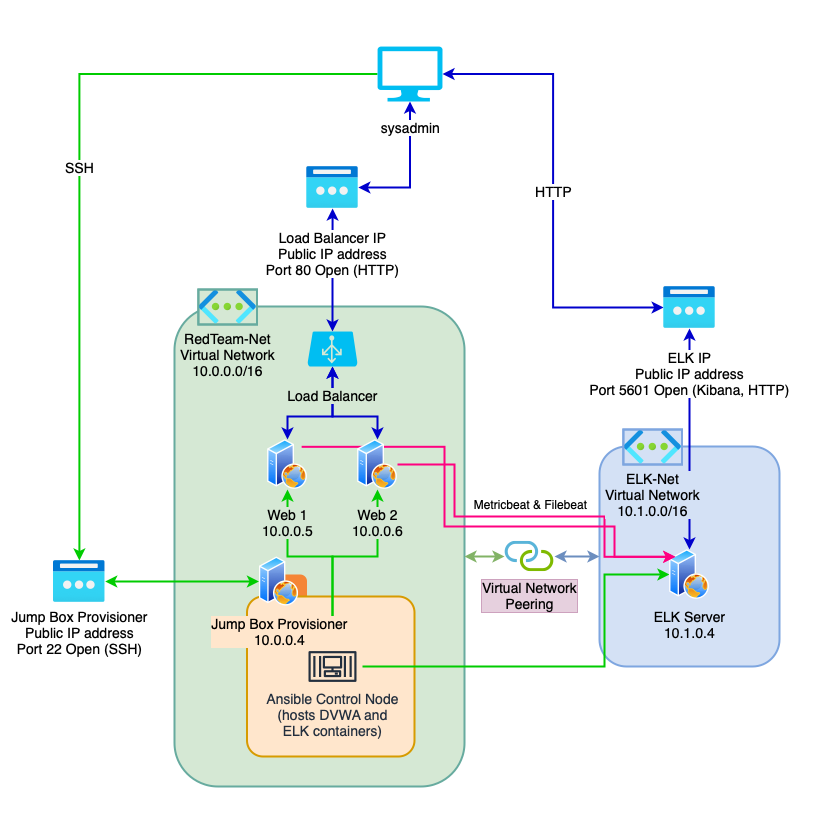

The diagram above was exported from draw.io. Its source (the exported page's mxGraphModel, read from the mxfile embedded in the PNG):
<mxGraphModel dx="1413" dy="993" grid="1" gridSize="10" guides="1" tooltips="1" connect="1" arrows="1" fold="1" page="1" pageScale="1" pageWidth="850" pageHeight="850" background="#ffffff" math="0" shadow="0">
  <root>
    <mxCell id="0" />
    <mxCell id="1" parent="0" />
    <mxCell id="A9JfU0Dd_SNGZDtzHN5u-61" value="" style="rounded=0;whiteSpace=wrap;html=1;labelBackgroundColor=default;labelBorderColor=default;sketch=0;fontSize=12;fontColor=#4C0099;strokeColor=none;strokeWidth=2;fillColor=#FFFFFF;" vertex="1" parent="1">
      <mxGeometry x="10" y="10" width="830" height="830" as="geometry" />
    </mxCell>
    <mxCell id="A9JfU0Dd_SNGZDtzHN5u-30" value="" style="rounded=1;whiteSpace=wrap;html=1;labelBackgroundColor=none;fontSize=14;fillColor=#D4E1F5;strokeColor=#7EA6E0;strokeWidth=2;" vertex="1" parent="1">
      <mxGeometry x="608" y="455" width="180" height="220" as="geometry" />
    </mxCell>
    <mxCell id="A9JfU0Dd_SNGZDtzHN5u-22" value="" style="rounded=1;whiteSpace=wrap;html=1;labelBackgroundColor=none;fontSize=14;fillColor=#D5E8D4;strokeColor=#67AB9F;strokeWidth=2;" vertex="1" parent="1">
      <mxGeometry x="183" y="315" width="290" height="480" as="geometry" />
    </mxCell>
    <mxCell id="A9JfU0Dd_SNGZDtzHN5u-45" style="edgeStyle=orthogonalEdgeStyle;rounded=0;orthogonalLoop=1;jettySize=auto;html=1;fontSize=14;startArrow=classic;startFill=1;strokeColor=#0000CC;strokeWidth=2;" edge="1" parent="1" source="d9M3-4_I0iF7zbbaWjJc-1" target="A9JfU0Dd_SNGZDtzHN5u-27">
      <mxGeometry relative="1" as="geometry" />
    </mxCell>
    <mxCell id="A9JfU0Dd_SNGZDtzHN5u-41" value="SSH" style="edgeStyle=orthogonalEdgeStyle;rounded=0;orthogonalLoop=1;jettySize=auto;html=1;fontSize=14;startArrow=none;startFill=0;strokeWidth=2;strokeColor=#00CC00;" edge="1" parent="1" source="d9M3-4_I0iF7zbbaWjJc-2" target="A9JfU0Dd_SNGZDtzHN5u-29">
      <mxGeometry relative="1" as="geometry" />
    </mxCell>
    <mxCell id="A9JfU0Dd_SNGZDtzHN5u-47" style="edgeStyle=orthogonalEdgeStyle;rounded=0;orthogonalLoop=1;jettySize=auto;html=1;entryX=0.5;entryY=1;entryDx=0;entryDy=0;entryPerimeter=0;fontSize=14;startArrow=classic;startFill=1;strokeColor=#0000CC;strokeWidth=2;" edge="1" parent="1" source="A9JfU0Dd_SNGZDtzHN5u-1" target="d9M3-4_I0iF7zbbaWjJc-1">
      <mxGeometry relative="1" as="geometry">
        <Array as="points">
          <mxPoint x="296" y="425" />
          <mxPoint x="341" y="425" />
        </Array>
      </mxGeometry>
    </mxCell>
    <mxCell id="A9JfU0Dd_SNGZDtzHN5u-46" style="edgeStyle=orthogonalEdgeStyle;rounded=0;orthogonalLoop=1;jettySize=auto;html=1;fontSize=14;startArrow=classic;startFill=1;strokeColor=#0000CC;strokeWidth=2;" edge="1" parent="1" source="A9JfU0Dd_SNGZDtzHN5u-2" target="d9M3-4_I0iF7zbbaWjJc-1">
      <mxGeometry relative="1" as="geometry">
        <Array as="points">
          <mxPoint x="386" y="425" />
          <mxPoint x="341" y="425" />
        </Array>
      </mxGeometry>
    </mxCell>
    <mxCell id="A9JfU0Dd_SNGZDtzHN5u-15" value="" style="dashed=0;html=1;shape=mxgraph.aws3.instance;fillColor=#F58536;gradientColor=none;dashed=0;fontSize=14;labelBackgroundColor=none;" vertex="1" parent="1">
      <mxGeometry x="275.5" y="583" width="40" height="41" as="geometry" />
    </mxCell>
    <mxCell id="A9JfU0Dd_SNGZDtzHN5u-14" value="" style="rounded=1;arcSize=10;dashed=0;fillColor=#ffe6cc;strokeWidth=2;verticalAlign=middle;fontSize=14;labelBackgroundColor=none;strokeColor=#d79b00;" vertex="1" parent="1">
      <mxGeometry x="255.5" y="605" width="167.5" height="160" as="geometry" />
    </mxCell>
    <mxCell id="A9JfU0Dd_SNGZDtzHN5u-19" value="RedTeam-Net&lt;br style=&quot;font-size: 14px;&quot;&gt;Virtual Network&lt;br style=&quot;font-size: 14px;&quot;&gt;10.0.0.0/16" style="aspect=fixed;html=1;points=[];align=center;image;fontSize=14;image=img/lib/azure2/networking/Virtual_Networks.svg;labelBackgroundColor=#D5E8D4;imageBackground=#D5E8D4;imageBorder=#67AB9F;sketch=0;strokeWidth=2;perimeterSpacing=5;labelBorderColor=none;" vertex="1" parent="1">
      <mxGeometry x="206.87" y="298" width="58.63" height="35" as="geometry" />
    </mxCell>
    <mxCell id="A9JfU0Dd_SNGZDtzHN5u-37" style="edgeStyle=orthogonalEdgeStyle;rounded=0;orthogonalLoop=1;jettySize=auto;html=1;entryX=0;entryY=0.5;entryDx=0;entryDy=0;fontSize=14;startArrow=none;startFill=0;strokeWidth=2;strokeColor=#00CC00;" edge="1" parent="1" source="A9JfU0Dd_SNGZDtzHN5u-11" target="A9JfU0Dd_SNGZDtzHN5u-16">
      <mxGeometry relative="1" as="geometry">
        <Array as="points">
          <mxPoint x="613" y="675" />
          <mxPoint x="613" y="583" />
        </Array>
      </mxGeometry>
    </mxCell>
    <mxCell id="A9JfU0Dd_SNGZDtzHN5u-39" style="edgeStyle=orthogonalEdgeStyle;rounded=0;orthogonalLoop=1;jettySize=auto;html=1;entryX=0.5;entryY=1;entryDx=0;entryDy=0;fontSize=14;startArrow=none;startFill=0;strokeWidth=2;strokeColor=#00CC00;" edge="1" parent="1" source="A9JfU0Dd_SNGZDtzHN5u-11" target="A9JfU0Dd_SNGZDtzHN5u-2">
      <mxGeometry relative="1" as="geometry">
        <Array as="points">
          <mxPoint x="341" y="565" />
          <mxPoint x="386" y="565" />
        </Array>
      </mxGeometry>
    </mxCell>
    <mxCell id="A9JfU0Dd_SNGZDtzHN5u-40" style="edgeStyle=orthogonalEdgeStyle;rounded=0;orthogonalLoop=1;jettySize=auto;html=1;entryX=0.5;entryY=1;entryDx=0;entryDy=0;fontSize=14;startArrow=none;startFill=0;strokeWidth=2;strokeColor=#00CC00;" edge="1" parent="1" source="A9JfU0Dd_SNGZDtzHN5u-11" target="A9JfU0Dd_SNGZDtzHN5u-1">
      <mxGeometry relative="1" as="geometry">
        <Array as="points">
          <mxPoint x="341" y="565" />
          <mxPoint x="296" y="565" />
        </Array>
      </mxGeometry>
    </mxCell>
    <mxCell id="A9JfU0Dd_SNGZDtzHN5u-11" value="Ansible Control Node&lt;br&gt;(hosts DVWA and&lt;br&gt;ELK containers)" style="sketch=0;outlineConnect=0;fontColor=#232F3E;gradientColor=none;strokeColor=#232F3E;fillColor=none;dashed=0;verticalLabelPosition=bottom;verticalAlign=top;align=center;html=1;fontSize=14;fontStyle=0;aspect=fixed;shape=mxgraph.aws4.resourceIcon;resIcon=mxgraph.aws4.container_3;labelBackgroundColor=none;spacing=-10;" vertex="1" parent="1">
      <mxGeometry x="311" y="645" width="60" height="60" as="geometry" />
    </mxCell>
    <mxCell id="A9JfU0Dd_SNGZDtzHN5u-29" value="Jump Box Provisioner&lt;br style=&quot;font-size: 14px;&quot;&gt;Public IP address&lt;br style=&quot;font-size: 14px;&quot;&gt;Port 22 Open (SSH)" style="aspect=fixed;html=1;points=[];align=center;image;fontSize=14;image=img/lib/azure2/networking/Public_IP_Addresses_Classic.svg;labelBackgroundColor=none;labelBorderColor=none;sketch=0;strokeColor=#67AB9F;strokeWidth=2;fillColor=none;" vertex="1" parent="1">
      <mxGeometry x="62" y="569" width="51.69" height="42" as="geometry" />
    </mxCell>
    <mxCell id="A9JfU0Dd_SNGZDtzHN5u-34" style="edgeStyle=orthogonalEdgeStyle;rounded=0;orthogonalLoop=1;jettySize=auto;html=1;fontSize=14;strokeWidth=2;startArrow=classic;startFill=1;fillColor=#dae8fc;strokeColor=#6c8ebf;" edge="1" parent="1" source="A9JfU0Dd_SNGZDtzHN5u-33" target="A9JfU0Dd_SNGZDtzHN5u-30">
      <mxGeometry relative="1" as="geometry" />
    </mxCell>
    <mxCell id="A9JfU0Dd_SNGZDtzHN5u-35" style="edgeStyle=orthogonalEdgeStyle;rounded=0;orthogonalLoop=1;jettySize=auto;html=1;fontSize=14;startArrow=classic;startFill=1;strokeWidth=2;fillColor=#d5e8d4;strokeColor=#82b366;" edge="1" parent="1" source="A9JfU0Dd_SNGZDtzHN5u-33" target="A9JfU0Dd_SNGZDtzHN5u-22">
      <mxGeometry relative="1" as="geometry">
        <mxPoint x="473" y="555" as="targetPoint" />
        <Array as="points">
          <mxPoint x="483" y="565" />
          <mxPoint x="483" y="565" />
        </Array>
      </mxGeometry>
    </mxCell>
    <mxCell id="A9JfU0Dd_SNGZDtzHN5u-33" value="Virtual Network&lt;br&gt;Peering" style="sketch=0;aspect=fixed;html=1;points=[];align=center;image;fontSize=14;image=img/lib/mscae/Connection.svg;labelBackgroundColor=#E6D0DE;labelBorderColor=#CDA2BE;strokeColor=#7EA6E0;strokeWidth=2;fillColor=#D4E1F5;" vertex="1" parent="1">
      <mxGeometry x="513" y="549.5" width="50" height="31" as="geometry" />
    </mxCell>
    <mxCell id="A9JfU0Dd_SNGZDtzHN5u-51" style="edgeStyle=orthogonalEdgeStyle;rounded=0;orthogonalLoop=1;jettySize=auto;html=1;fontSize=14;startArrow=classic;startFill=1;strokeColor=#0000CC;strokeWidth=2;" edge="1" parent="1" source="A9JfU0Dd_SNGZDtzHN5u-16" target="A9JfU0Dd_SNGZDtzHN5u-32">
      <mxGeometry relative="1" as="geometry" />
    </mxCell>
    <mxCell id="A9JfU0Dd_SNGZDtzHN5u-16" value="ELK Server&lt;br style=&quot;font-size: 14px;&quot;&gt;10.1.0.4" style="aspect=fixed;perimeter=ellipsePerimeter;html=1;align=center;shadow=0;dashed=0;spacingTop=3;image;image=img/lib/active_directory/web_server.svg;fontSize=14;labelBackgroundColor=#D4E1F5;" vertex="1" parent="1">
      <mxGeometry x="678" y="558" width="40" height="50" as="geometry" />
    </mxCell>
    <mxCell id="A9JfU0Dd_SNGZDtzHN5u-54" style="edgeStyle=orthogonalEdgeStyle;rounded=0;orthogonalLoop=1;jettySize=auto;html=1;fontSize=14;startArrow=classic;startFill=1;strokeColor=#00CC00;strokeWidth=2;" edge="1" parent="1" source="A9JfU0Dd_SNGZDtzHN5u-13" target="A9JfU0Dd_SNGZDtzHN5u-29">
      <mxGeometry relative="1" as="geometry" />
    </mxCell>
    <mxCell id="A9JfU0Dd_SNGZDtzHN5u-13" value="Jump Box Provisioner&lt;br style=&quot;font-size: 14px;&quot;&gt;10.0.0.4" style="aspect=fixed;perimeter=ellipsePerimeter;html=1;align=center;shadow=0;dashed=0;spacingTop=3;image;image=img/lib/active_directory/web_server.svg;fontSize=14;labelBackgroundColor=#FFE6CC;" vertex="1" parent="1">
      <mxGeometry x="267.5" y="565" width="40" height="50" as="geometry" />
    </mxCell>
    <mxCell id="A9JfU0Dd_SNGZDtzHN5u-48" style="edgeStyle=orthogonalEdgeStyle;rounded=0;orthogonalLoop=1;jettySize=auto;html=1;fontSize=14;startArrow=classic;startFill=1;strokeColor=#0000CC;strokeWidth=2;" edge="1" parent="1" source="A9JfU0Dd_SNGZDtzHN5u-27" target="d9M3-4_I0iF7zbbaWjJc-2">
      <mxGeometry relative="1" as="geometry" />
    </mxCell>
    <mxCell id="A9JfU0Dd_SNGZDtzHN5u-27" value="Load Balancer IP&lt;br style=&quot;font-size: 14px;&quot;&gt;Public IP address&lt;br style=&quot;font-size: 14px;&quot;&gt;Port 80 Open (HTTP)" style="aspect=fixed;html=1;points=[];align=center;image;fontSize=14;image=img/lib/azure2/networking/Public_IP_Addresses_Classic.svg;labelBackgroundColor=default;labelBorderColor=none;sketch=0;strokeColor=#67AB9F;strokeWidth=2;fillColor=none;spacing=17;" vertex="1" parent="1">
      <mxGeometry x="315.15000000000003" y="175" width="51.69" height="42" as="geometry" />
    </mxCell>
    <mxCell id="d9M3-4_I0iF7zbbaWjJc-1" value="Load Balancer" style="verticalLabelPosition=bottom;html=1;verticalAlign=top;align=center;strokeColor=none;fillColor=#00BEF2;shape=mxgraph.azure.azure_load_balancer;fontSize=14;labelBackgroundColor=#D5E8D4;spacing=17;" parent="1" vertex="1">
      <mxGeometry x="316" y="340" width="50" height="35" as="geometry" />
    </mxCell>
    <mxCell id="d9M3-4_I0iF7zbbaWjJc-2" value="sysadmin" style="verticalLabelPosition=bottom;html=1;verticalAlign=top;align=center;strokeColor=none;fillColor=#00BEF2;shape=mxgraph.azure.computer;pointerEvents=1;fontSize=14;labelBackgroundColor=default;spacing=14;" parent="1" vertex="1">
      <mxGeometry x="386" y="55" width="65" height="55" as="geometry" />
    </mxCell>
    <mxCell id="A9JfU0Dd_SNGZDtzHN5u-59" style="edgeStyle=orthogonalEdgeStyle;rounded=0;orthogonalLoop=1;jettySize=auto;html=1;exitX=1;exitY=0;exitDx=0;exitDy=0;labelBackgroundColor=none;fontSize=10;startArrow=none;startFill=0;endArrow=classic;endFill=1;strokeColor=#FF0080;strokeWidth=2;entryX=0;entryY=0;entryDx=0;entryDy=0;" edge="1" parent="1" source="A9JfU0Dd_SNGZDtzHN5u-1" target="A9JfU0Dd_SNGZDtzHN5u-16">
      <mxGeometry relative="1" as="geometry">
        <Array as="points">
          <mxPoint x="453" y="455" />
          <mxPoint x="453" y="535" />
          <mxPoint x="623" y="535" />
          <mxPoint x="623" y="565" />
          <mxPoint x="684" y="565" />
        </Array>
      </mxGeometry>
    </mxCell>
    <mxCell id="A9JfU0Dd_SNGZDtzHN5u-1" value="Web 1&lt;br style=&quot;font-size: 14px;&quot;&gt;10.0.0.5" style="aspect=fixed;perimeter=ellipsePerimeter;html=1;align=center;shadow=0;dashed=0;spacingTop=3;image;image=img/lib/active_directory/web_server.svg;fontSize=14;labelBackgroundColor=#D5E8D4;spacing=10;" vertex="1" parent="1">
      <mxGeometry x="276" y="448" width="40" height="50" as="geometry" />
    </mxCell>
    <mxCell id="A9JfU0Dd_SNGZDtzHN5u-55" value="Metricbeat &amp;amp; Filebeat" style="edgeStyle=orthogonalEdgeStyle;rounded=0;orthogonalLoop=1;jettySize=auto;html=1;entryX=0;entryY=0;entryDx=0;entryDy=0;fontSize=12;startArrow=none;startFill=0;strokeColor=#FF0080;strokeWidth=2;fillColor=#76608a;endArrow=classic;endFill=1;labelPosition=center;verticalLabelPosition=top;align=center;verticalAlign=bottom;labelBackgroundColor=none;spacing=4;" edge="1" parent="1" source="A9JfU0Dd_SNGZDtzHN5u-2" target="A9JfU0Dd_SNGZDtzHN5u-16">
      <mxGeometry relative="1" as="geometry">
        <Array as="points">
          <mxPoint x="463" y="473" />
          <mxPoint x="463" y="525" />
          <mxPoint x="613" y="525" />
          <mxPoint x="613" y="565" />
          <mxPoint x="684" y="565" />
        </Array>
      </mxGeometry>
    </mxCell>
    <mxCell id="A9JfU0Dd_SNGZDtzHN5u-2" value="Web 2&lt;br style=&quot;font-size: 14px;&quot;&gt;10.0.0.6" style="aspect=fixed;perimeter=ellipsePerimeter;html=1;align=center;shadow=0;dashed=0;spacingTop=3;image;image=img/lib/active_directory/web_server.svg;fontSize=14;labelBackgroundColor=#D5E8D4;spacing=10;" vertex="1" parent="1">
      <mxGeometry x="366" y="448" width="40" height="50" as="geometry" />
    </mxCell>
    <mxCell id="A9JfU0Dd_SNGZDtzHN5u-53" value="HTTP" style="edgeStyle=orthogonalEdgeStyle;rounded=0;orthogonalLoop=1;jettySize=auto;html=1;entryX=1;entryY=0.5;entryDx=0;entryDy=0;entryPerimeter=0;fontSize=14;startArrow=classic;startFill=1;strokeColor=#0000CC;strokeWidth=2;" edge="1" parent="1" source="A9JfU0Dd_SNGZDtzHN5u-32" target="d9M3-4_I0iF7zbbaWjJc-2">
      <mxGeometry relative="1" as="geometry" />
    </mxCell>
    <mxCell id="A9JfU0Dd_SNGZDtzHN5u-32" value="ELK IP&lt;br style=&quot;font-size: 14px;&quot;&gt;Public IP address&lt;br style=&quot;font-size: 14px;&quot;&gt;Port 5601 Open (Kibana, HTTP)" style="aspect=fixed;html=1;points=[];align=center;image;fontSize=14;image=img/lib/azure2/networking/Public_IP_Addresses_Classic.svg;labelBackgroundColor=default;labelBorderColor=none;sketch=0;strokeColor=#67AB9F;strokeWidth=2;fillColor=none;spacing=17;" vertex="1" parent="1">
      <mxGeometry x="672.1500000000001" y="295" width="51.69" height="42" as="geometry" />
    </mxCell>
    <mxCell id="A9JfU0Dd_SNGZDtzHN5u-31" value="ELK-Net&lt;br style=&quot;font-size: 14px;&quot;&gt;Virtual Network&lt;br style=&quot;font-size: 14px;&quot;&gt;10.1.0.0/16" style="aspect=fixed;html=1;points=[];align=center;image;fontSize=14;image=img/lib/azure2/networking/Virtual_Networks.svg;labelBackgroundColor=#D4E1F5;imageBackground=#D4E1F5;imageBorder=#7EA6E0;sketch=0;strokeWidth=2;perimeterSpacing=5;labelBorderColor=none;" vertex="1" parent="1">
      <mxGeometry x="631.87" y="438" width="58.63" height="35" as="geometry" />
    </mxCell>
  </root>
</mxGraphModel>